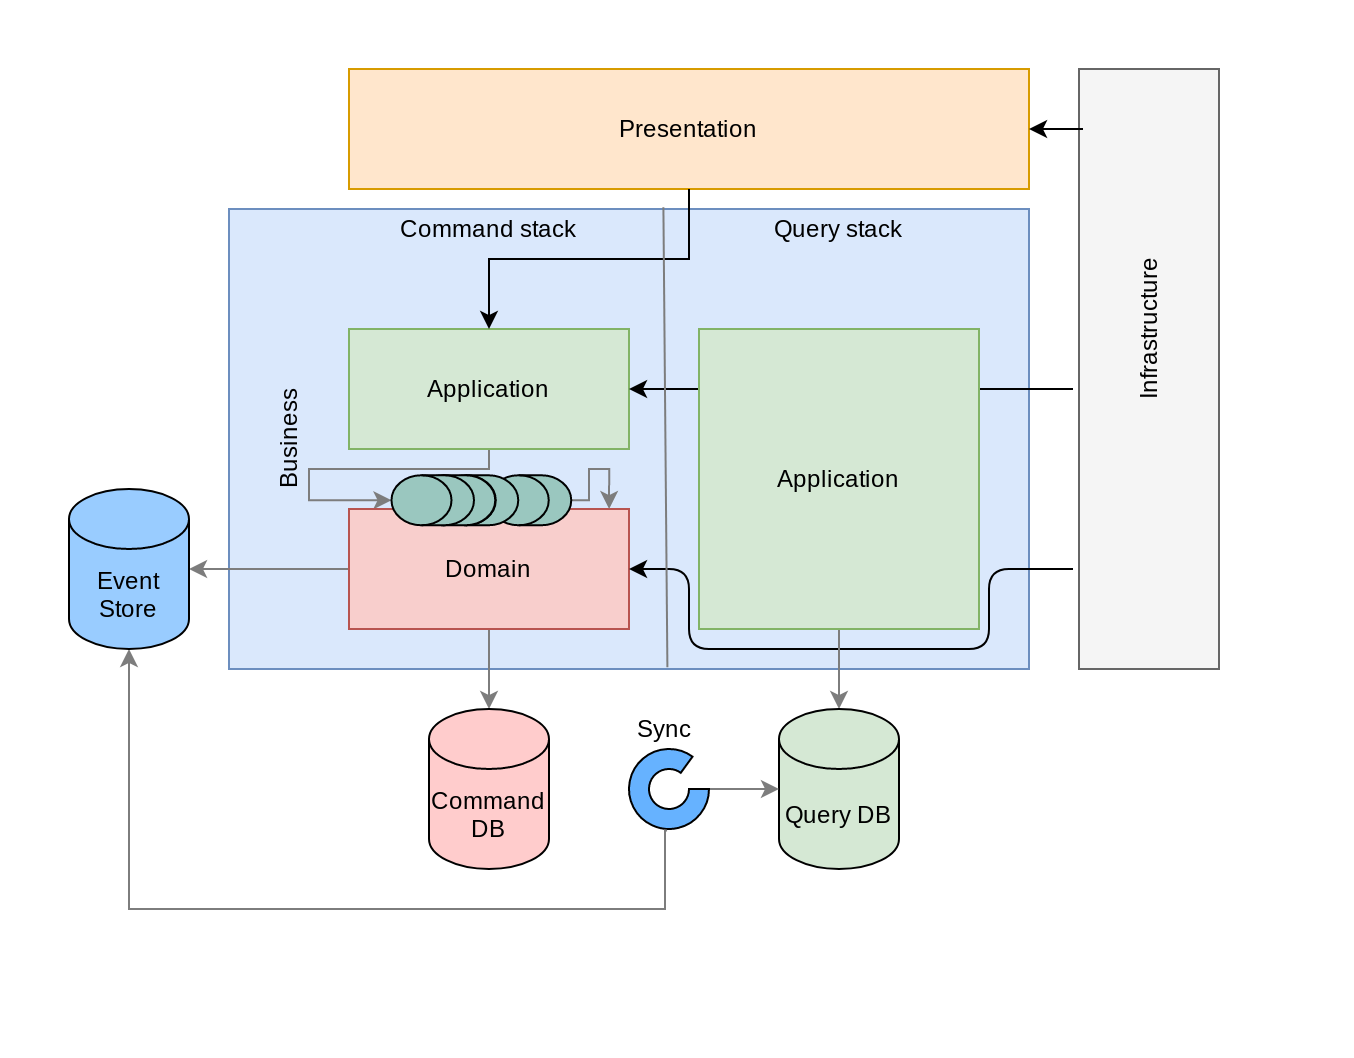

The diagram above was exported from draw.io. Its source (the exported page's mxGraphModel, read from the mxfile embedded in the PNG):
<mxGraphModel dx="932" dy="521" grid="1" gridSize="10" guides="1" tooltips="1" connect="1" arrows="1" fold="1" page="1" pageScale="1" pageWidth="850" pageHeight="1100" math="0" shadow="0">
  <root>
    <mxCell id="0" />
    <mxCell id="1" parent="0" />
    <mxCell id="eIU1uquK2mlj2FAefVzQ-3" value="Presentation" style="rounded=0;whiteSpace=wrap;html=1;fillColor=#ffe6cc;strokeColor=#d79b00;" parent="1" vertex="1">
      <mxGeometry x="180" y="110" width="340" height="60" as="geometry" />
    </mxCell>
    <mxCell id="eIU1uquK2mlj2FAefVzQ-4" value="" style="rounded=0;whiteSpace=wrap;html=1;fillColor=#dae8fc;strokeColor=#6c8ebf;" parent="1" vertex="1">
      <mxGeometry x="120" y="180" width="400" height="230" as="geometry" />
    </mxCell>
    <mxCell id="klbuSiPt9MeuYAOFs2pG-34" style="edgeStyle=orthogonalEdgeStyle;rounded=0;orthogonalLoop=1;jettySize=auto;html=1;exitX=0.5;exitY=1;exitDx=0;exitDy=0;entryX=0.5;entryY=0;entryDx=0;entryDy=0;entryPerimeter=0;strokeColor=#7D7D7D;" edge="1" parent="1" source="eIU1uquK2mlj2FAefVzQ-5" target="klbuSiPt9MeuYAOFs2pG-30">
      <mxGeometry relative="1" as="geometry">
        <Array as="points">
          <mxPoint x="250" y="310" />
          <mxPoint x="160" y="310" />
          <mxPoint x="160" y="326" />
        </Array>
      </mxGeometry>
    </mxCell>
    <mxCell id="eIU1uquK2mlj2FAefVzQ-5" value="Application" style="rounded=0;whiteSpace=wrap;html=1;fillColor=#d5e8d4;strokeColor=#82b366;" parent="1" vertex="1">
      <mxGeometry x="180" y="240" width="140" height="60" as="geometry" />
    </mxCell>
    <mxCell id="klbuSiPt9MeuYAOFs2pG-23" style="edgeStyle=orthogonalEdgeStyle;rounded=0;orthogonalLoop=1;jettySize=auto;html=1;exitX=0.5;exitY=1;exitDx=0;exitDy=0;entryX=0.5;entryY=0;entryDx=0;entryDy=0;entryPerimeter=0;strokeColor=#7D7D7D;" edge="1" parent="1" source="eIU1uquK2mlj2FAefVzQ-6" target="klbuSiPt9MeuYAOFs2pG-21">
      <mxGeometry relative="1" as="geometry" />
    </mxCell>
    <mxCell id="klbuSiPt9MeuYAOFs2pG-37" style="edgeStyle=orthogonalEdgeStyle;rounded=0;orthogonalLoop=1;jettySize=auto;html=1;exitX=0;exitY=0.5;exitDx=0;exitDy=0;entryX=1;entryY=0.5;entryDx=0;entryDy=0;entryPerimeter=0;strokeColor=#7D7D7D;" edge="1" parent="1" source="eIU1uquK2mlj2FAefVzQ-6" target="klbuSiPt9MeuYAOFs2pG-36">
      <mxGeometry relative="1" as="geometry" />
    </mxCell>
    <mxCell id="eIU1uquK2mlj2FAefVzQ-6" value="Domain" style="rounded=0;whiteSpace=wrap;html=1;fillColor=#f8cecc;strokeColor=#b85450;" parent="1" vertex="1">
      <mxGeometry x="180" y="330" width="140" height="60" as="geometry" />
    </mxCell>
    <mxCell id="eIU1uquK2mlj2FAefVzQ-7" value="" style="rounded=0;whiteSpace=wrap;html=1;fillColor=#f5f5f5;strokeColor=#666666;fontColor=#333333;" parent="1" vertex="1">
      <mxGeometry x="545" y="110" width="70" height="300" as="geometry" />
    </mxCell>
    <mxCell id="eIU1uquK2mlj2FAefVzQ-8" value="Business" style="text;html=1;strokeColor=none;fillColor=none;align=center;verticalAlign=middle;whiteSpace=wrap;rounded=0;rotation=-90;" parent="1" vertex="1">
      <mxGeometry x="130" y="285" width="40" height="20" as="geometry" />
    </mxCell>
    <mxCell id="eIU1uquK2mlj2FAefVzQ-9" value="Infrastructure" style="text;html=1;strokeColor=none;fillColor=none;align=center;verticalAlign=middle;whiteSpace=wrap;rounded=0;rotation=-90;" parent="1" vertex="1">
      <mxGeometry x="560" y="230" width="40" height="20" as="geometry" />
    </mxCell>
    <mxCell id="klbuSiPt9MeuYAOFs2pG-1" style="edgeStyle=orthogonalEdgeStyle;rounded=0;orthogonalLoop=1;jettySize=auto;html=1;exitX=0.5;exitY=1;exitDx=0;exitDy=0;" edge="1" parent="1" source="eIU1uquK2mlj2FAefVzQ-3" target="eIU1uquK2mlj2FAefVzQ-5">
      <mxGeometry relative="1" as="geometry" />
    </mxCell>
    <mxCell id="klbuSiPt9MeuYAOFs2pG-7" value="" style="endArrow=classic;html=1;entryX=1;entryY=0.5;entryDx=0;entryDy=0;" edge="1" parent="1" target="eIU1uquK2mlj2FAefVzQ-3">
      <mxGeometry width="50" height="50" relative="1" as="geometry">
        <mxPoint x="547" y="140" as="sourcePoint" />
        <mxPoint x="300" y="180" as="targetPoint" />
      </mxGeometry>
    </mxCell>
    <mxCell id="klbuSiPt9MeuYAOFs2pG-10" value="" style="endArrow=classic;html=1;entryX=1;entryY=0.5;entryDx=0;entryDy=0;" edge="1" parent="1" target="eIU1uquK2mlj2FAefVzQ-5">
      <mxGeometry width="50" height="50" relative="1" as="geometry">
        <mxPoint x="542" y="270" as="sourcePoint" />
        <mxPoint x="300" y="130" as="targetPoint" />
      </mxGeometry>
    </mxCell>
    <mxCell id="klbuSiPt9MeuYAOFs2pG-12" value="" style="endArrow=classic;html=1;entryX=1;entryY=0.5;entryDx=0;entryDy=0;" edge="1" parent="1" target="eIU1uquK2mlj2FAefVzQ-6">
      <mxGeometry width="50" height="50" relative="1" as="geometry">
        <mxPoint x="542" y="360" as="sourcePoint" />
        <mxPoint x="300" y="210" as="targetPoint" />
        <Array as="points">
          <mxPoint x="500" y="360" />
          <mxPoint x="500" y="400" />
          <mxPoint x="350" y="400" />
          <mxPoint x="350" y="360" />
        </Array>
      </mxGeometry>
    </mxCell>
    <mxCell id="klbuSiPt9MeuYAOFs2pG-24" style="edgeStyle=orthogonalEdgeStyle;rounded=0;orthogonalLoop=1;jettySize=auto;html=1;exitX=0.5;exitY=1;exitDx=0;exitDy=0;entryX=0.5;entryY=0;entryDx=0;entryDy=0;entryPerimeter=0;strokeColor=#7D7D7D;" edge="1" parent="1" source="klbuSiPt9MeuYAOFs2pG-15" target="klbuSiPt9MeuYAOFs2pG-22">
      <mxGeometry relative="1" as="geometry" />
    </mxCell>
    <mxCell id="klbuSiPt9MeuYAOFs2pG-15" value="Application" style="rounded=0;whiteSpace=wrap;html=1;fillColor=#d5e8d4;strokeColor=#82b366;" vertex="1" parent="1">
      <mxGeometry x="355" y="240" width="140" height="150" as="geometry" />
    </mxCell>
    <mxCell id="klbuSiPt9MeuYAOFs2pG-18" value="" style="endArrow=none;html=1;exitX=0.538;exitY=-0.004;exitDx=0;exitDy=0;exitPerimeter=0;entryX=0.548;entryY=0.996;entryDx=0;entryDy=0;entryPerimeter=0;strokeColor=#7D7D7D;" edge="1" parent="1" target="eIU1uquK2mlj2FAefVzQ-4">
      <mxGeometry width="50" height="50" relative="1" as="geometry">
        <mxPoint x="337.20000000000005" y="179.08000000000004" as="sourcePoint" />
        <mxPoint x="335.20000000000005" y="409.08000000000004" as="targetPoint" />
      </mxGeometry>
    </mxCell>
    <mxCell id="klbuSiPt9MeuYAOFs2pG-19" value="Command stack" style="text;html=1;strokeColor=none;fillColor=none;align=center;verticalAlign=middle;whiteSpace=wrap;rounded=0;" vertex="1" parent="1">
      <mxGeometry x="195" y="180" width="110" height="20" as="geometry" />
    </mxCell>
    <mxCell id="klbuSiPt9MeuYAOFs2pG-20" value="Query stack" style="text;html=1;strokeColor=none;fillColor=none;align=center;verticalAlign=middle;whiteSpace=wrap;rounded=0;" vertex="1" parent="1">
      <mxGeometry x="370" y="180" width="110" height="20" as="geometry" />
    </mxCell>
    <mxCell id="klbuSiPt9MeuYAOFs2pG-21" value="Command DB" style="shape=cylinder3;whiteSpace=wrap;html=1;boundedLbl=1;backgroundOutline=1;size=15;fillColor=#FFCCCC;" vertex="1" parent="1">
      <mxGeometry x="220" y="430" width="60" height="80" as="geometry" />
    </mxCell>
    <mxCell id="klbuSiPt9MeuYAOFs2pG-22" value="Query DB" style="shape=cylinder3;whiteSpace=wrap;html=1;boundedLbl=1;backgroundOutline=1;size=15;fillColor=#D5E8D4;" vertex="1" parent="1">
      <mxGeometry x="395" y="430" width="60" height="80" as="geometry" />
    </mxCell>
    <mxCell id="klbuSiPt9MeuYAOFs2pG-28" value="" style="edgeStyle=orthogonalEdgeStyle;rounded=0;orthogonalLoop=1;jettySize=auto;html=1;strokeColor=#7D7D7D;" edge="1" parent="1" source="klbuSiPt9MeuYAOFs2pG-25" target="klbuSiPt9MeuYAOFs2pG-22">
      <mxGeometry relative="1" as="geometry" />
    </mxCell>
    <mxCell id="klbuSiPt9MeuYAOFs2pG-25" value="" style="verticalLabelPosition=bottom;verticalAlign=top;html=1;shape=mxgraph.basic.partConcEllipse;startAngle=0.25;endAngle=0.1;arcWidth=0.5;fillColor=#66B2FF;" vertex="1" parent="1">
      <mxGeometry x="320" y="450" width="40" height="40" as="geometry" />
    </mxCell>
    <mxCell id="klbuSiPt9MeuYAOFs2pG-38" style="edgeStyle=orthogonalEdgeStyle;rounded=0;orthogonalLoop=1;jettySize=auto;html=1;exitX=0.476;exitY=1.018;exitDx=0;exitDy=0;entryX=0.5;entryY=1;entryDx=0;entryDy=0;entryPerimeter=0;strokeColor=#7D7D7D;exitPerimeter=0;" edge="1" parent="1" source="klbuSiPt9MeuYAOFs2pG-25" target="klbuSiPt9MeuYAOFs2pG-36">
      <mxGeometry relative="1" as="geometry">
        <Array as="points">
          <mxPoint x="338" y="491" />
          <mxPoint x="338" y="530" />
          <mxPoint x="70" y="530" />
        </Array>
      </mxGeometry>
    </mxCell>
    <mxCell id="klbuSiPt9MeuYAOFs2pG-26" value="Sync" style="text;html=1;strokeColor=none;fillColor=none;align=center;verticalAlign=middle;whiteSpace=wrap;rounded=0;" vertex="1" parent="1">
      <mxGeometry x="283" y="430" width="110" height="20" as="geometry" />
    </mxCell>
    <mxCell id="klbuSiPt9MeuYAOFs2pG-35" style="edgeStyle=orthogonalEdgeStyle;rounded=0;orthogonalLoop=1;jettySize=auto;html=1;exitX=0.5;exitY=1;exitDx=0;exitDy=0;exitPerimeter=0;entryX=0.929;entryY=0;entryDx=0;entryDy=0;entryPerimeter=0;strokeColor=#7D7D7D;" edge="1" parent="1" source="klbuSiPt9MeuYAOFs2pG-33" target="eIU1uquK2mlj2FAefVzQ-6">
      <mxGeometry relative="1" as="geometry">
        <Array as="points">
          <mxPoint x="300" y="326" />
          <mxPoint x="300" y="310" />
          <mxPoint x="310" y="310" />
        </Array>
      </mxGeometry>
    </mxCell>
    <mxCell id="klbuSiPt9MeuYAOFs2pG-33" value="" style="shape=cylinder3;whiteSpace=wrap;html=1;boundedLbl=1;backgroundOutline=1;size=15;rotation=-90;fillColor=#9AC7BF;" vertex="1" parent="1">
      <mxGeometry x="258" y="305" width="25" height="41.25" as="geometry" />
    </mxCell>
    <mxCell id="klbuSiPt9MeuYAOFs2pG-32" value="" style="shape=cylinder3;whiteSpace=wrap;html=1;boundedLbl=1;backgroundOutline=1;size=15;rotation=-90;fillColor=#9AC7BF;" vertex="1" parent="1">
      <mxGeometry x="231.5" y="305" width="25" height="41.25" as="geometry" />
    </mxCell>
    <mxCell id="klbuSiPt9MeuYAOFs2pG-31" value="" style="shape=cylinder3;whiteSpace=wrap;html=1;boundedLbl=1;backgroundOutline=1;size=15;rotation=-90;fillColor=#9AC7BF;" vertex="1" parent="1">
      <mxGeometry x="220" y="305" width="25" height="41.25" as="geometry" />
    </mxCell>
    <mxCell id="klbuSiPt9MeuYAOFs2pG-30" value="" style="shape=cylinder3;whiteSpace=wrap;html=1;boundedLbl=1;backgroundOutline=1;size=15;rotation=-90;fillColor=#9AC7BF;" vertex="1" parent="1">
      <mxGeometry x="209.38" y="305" width="25" height="41.25" as="geometry" />
    </mxCell>
    <mxCell id="klbuSiPt9MeuYAOFs2pG-36" value="Event Store" style="shape=cylinder3;whiteSpace=wrap;html=1;boundedLbl=1;backgroundOutline=1;size=15;fillColor=#99CCFF;" vertex="1" parent="1">
      <mxGeometry x="40" y="320" width="60" height="80" as="geometry" />
    </mxCell>
  </root>
</mxGraphModel>